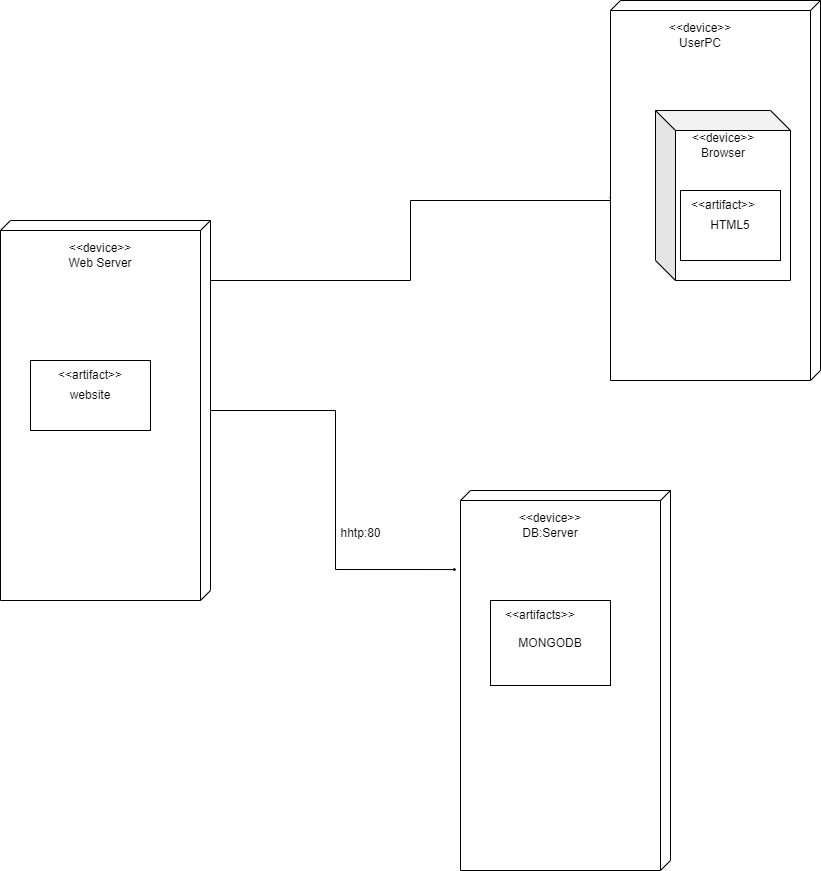

The diagram above was exported from draw.io. Its source (the exported page's mxGraphModel, read from the mxfile embedded in the PNG):
<mxGraphModel dx="1050" dy="557" grid="1" gridSize="10" guides="1" tooltips="1" connect="1" arrows="1" fold="1" page="1" pageScale="1" pageWidth="850" pageHeight="1100" math="0" shadow="0">
  <root>
    <mxCell id="0" />
    <mxCell id="1" parent="0" />
    <mxCell id="_JUnZlh-tuxL2-BFUKki-22" style="edgeStyle=orthogonalEdgeStyle;rounded=0;orthogonalLoop=1;jettySize=auto;html=1;entryX=0;entryY=0;entryDx=195;entryDy=210;entryPerimeter=0;endSize=0;" parent="1" source="_JUnZlh-tuxL2-BFUKki-3" target="_JUnZlh-tuxL2-BFUKki-7" edge="1">
      <mxGeometry relative="1" as="geometry">
        <mxPoint x="490" y="260" as="targetPoint" />
        <Array as="points">
          <mxPoint x="450" y="340" />
          <mxPoint x="450" y="260" />
          <mxPoint x="650" y="260" />
        </Array>
      </mxGeometry>
    </mxCell>
    <mxCell id="_JUnZlh-tuxL2-BFUKki-3" value="" style="verticalAlign=top;align=left;spacingTop=8;spacingLeft=2;spacingRight=12;shape=cube;size=10;direction=south;fontStyle=4;html=1;whiteSpace=wrap;" parent="1" vertex="1">
      <mxGeometry x="40" y="280" width="210" height="380" as="geometry" />
    </mxCell>
    <mxCell id="_JUnZlh-tuxL2-BFUKki-4" value="&amp;lt;&amp;lt;device&amp;gt;&amp;gt;&lt;div&gt;Web Server&lt;/div&gt;" style="text;html=1;align=center;verticalAlign=middle;whiteSpace=wrap;rounded=0;" parent="1" vertex="1">
      <mxGeometry x="100" y="300" width="80" height="30" as="geometry" />
    </mxCell>
    <mxCell id="_JUnZlh-tuxL2-BFUKki-6" value="" style="verticalAlign=top;align=left;spacingTop=8;spacingLeft=2;spacingRight=12;shape=cube;size=10;direction=south;fontStyle=4;html=1;whiteSpace=wrap;" parent="1" vertex="1">
      <mxGeometry x="500" y="550" width="210" height="380" as="geometry" />
    </mxCell>
    <mxCell id="_JUnZlh-tuxL2-BFUKki-7" value="" style="verticalAlign=top;align=left;spacingTop=8;spacingLeft=2;spacingRight=12;shape=cube;size=10;direction=south;fontStyle=4;html=1;whiteSpace=wrap;" parent="1" vertex="1">
      <mxGeometry x="650" y="60" width="210" height="380" as="geometry" />
    </mxCell>
    <mxCell id="_JUnZlh-tuxL2-BFUKki-8" value="&amp;lt;&amp;lt;device&amp;gt;&amp;gt;&lt;div&gt;DB:Server&lt;/div&gt;" style="text;html=1;align=center;verticalAlign=middle;whiteSpace=wrap;rounded=0;" parent="1" vertex="1">
      <mxGeometry x="560" y="570" width="60" height="30" as="geometry" />
    </mxCell>
    <mxCell id="_JUnZlh-tuxL2-BFUKki-9" value="&amp;lt;&amp;lt;device&amp;gt;&amp;gt;&lt;div&gt;UserPC&lt;/div&gt;" style="text;html=1;align=center;verticalAlign=middle;whiteSpace=wrap;rounded=0;" parent="1" vertex="1">
      <mxGeometry x="710" y="80" width="60" height="30" as="geometry" />
    </mxCell>
    <mxCell id="_JUnZlh-tuxL2-BFUKki-10" value="website" style="rounded=0;whiteSpace=wrap;html=1;" parent="1" vertex="1">
      <mxGeometry x="70" y="420" width="120" height="70" as="geometry" />
    </mxCell>
    <mxCell id="_JUnZlh-tuxL2-BFUKki-11" value="&amp;lt;&amp;lt;artifact&amp;gt;&amp;gt;" style="text;html=1;align=center;verticalAlign=middle;whiteSpace=wrap;rounded=0;" parent="1" vertex="1">
      <mxGeometry x="100" y="420" width="60" height="30" as="geometry" />
    </mxCell>
    <mxCell id="_JUnZlh-tuxL2-BFUKki-12" value="MONGODB" style="rounded=0;whiteSpace=wrap;html=1;" parent="1" vertex="1">
      <mxGeometry x="530" y="660" width="120" height="85" as="geometry" />
    </mxCell>
    <mxCell id="_JUnZlh-tuxL2-BFUKki-13" value="&amp;lt;&amp;lt;artifacts&amp;gt;&amp;gt;" style="text;html=1;align=center;verticalAlign=middle;whiteSpace=wrap;rounded=0;" parent="1" vertex="1">
      <mxGeometry x="550" y="660" width="60" height="30" as="geometry" />
    </mxCell>
    <mxCell id="_JUnZlh-tuxL2-BFUKki-16" value="" style="shape=cube;whiteSpace=wrap;html=1;boundedLbl=1;backgroundOutline=1;darkOpacity=0.05;darkOpacity2=0.1;" parent="1" vertex="1">
      <mxGeometry x="695" y="170" width="135" height="170" as="geometry" />
    </mxCell>
    <mxCell id="_JUnZlh-tuxL2-BFUKki-17" value="&amp;lt;&amp;lt;device&amp;gt;&amp;gt;&lt;div&gt;Browser&lt;/div&gt;" style="text;html=1;align=center;verticalAlign=middle;whiteSpace=wrap;rounded=0;" parent="1" vertex="1">
      <mxGeometry x="733" y="190" width="60" height="30" as="geometry" />
    </mxCell>
    <mxCell id="_JUnZlh-tuxL2-BFUKki-18" value="HTML5" style="rounded=0;whiteSpace=wrap;html=1;" parent="1" vertex="1">
      <mxGeometry x="720" y="250" width="100" height="70" as="geometry" />
    </mxCell>
    <mxCell id="_JUnZlh-tuxL2-BFUKki-19" value="&amp;lt;&amp;lt;artifact&amp;gt;&amp;gt;" style="text;html=1;align=center;verticalAlign=middle;whiteSpace=wrap;rounded=0;" parent="1" vertex="1">
      <mxGeometry x="733" y="250" width="60" height="30" as="geometry" />
    </mxCell>
    <mxCell id="_JUnZlh-tuxL2-BFUKki-20" style="edgeStyle=orthogonalEdgeStyle;rounded=0;orthogonalLoop=1;jettySize=auto;html=1;entryX=0.208;entryY=1.017;entryDx=0;entryDy=0;entryPerimeter=0;strokeWidth=1;endSize=1;" parent="1" source="_JUnZlh-tuxL2-BFUKki-3" target="_JUnZlh-tuxL2-BFUKki-6" edge="1">
      <mxGeometry relative="1" as="geometry" />
    </mxCell>
    <mxCell id="_JUnZlh-tuxL2-BFUKki-21" value="hhtp:80" style="text;html=1;align=center;verticalAlign=middle;resizable=0;points=[];autosize=1;strokeColor=none;fillColor=none;" parent="1" vertex="1">
      <mxGeometry x="370" y="578" width="60" height="30" as="geometry" />
    </mxCell>
  </root>
</mxGraphModel>